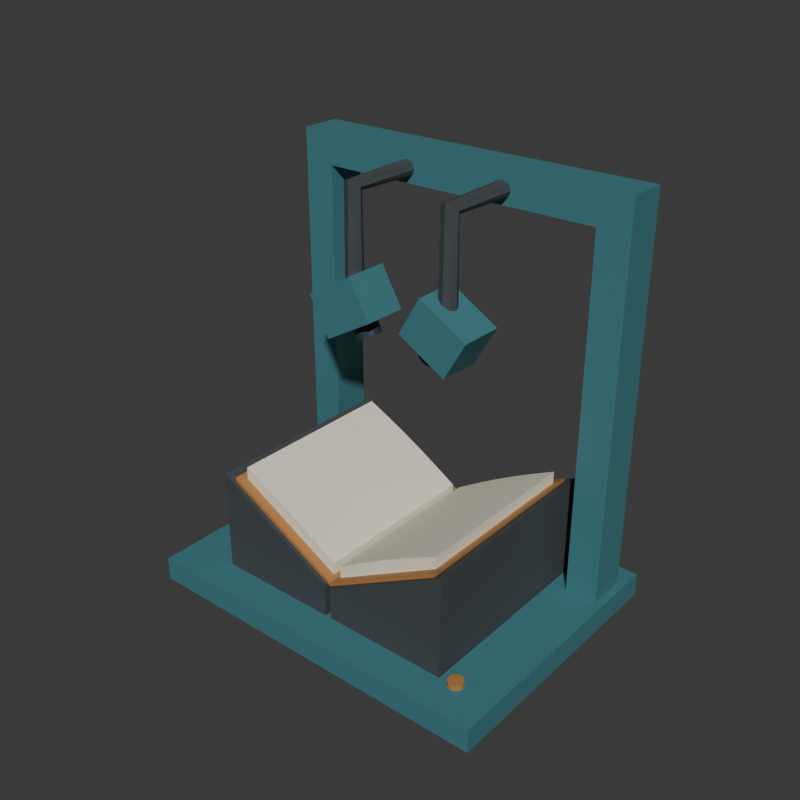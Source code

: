 # Source: source.blend  (saved by Blender 4.3.34; exported with 4.5.12 LTS)
import bpy
from mathutils import Matrix  # noqa: F401  (used for matrix-valued properties, if any)

bpy.ops.wm.read_factory_settings(use_empty=True)
scene = bpy.context.scene
scene.name = 'Scene'

# ---- collections
col_collection = bpy.data.collections.new('Collection'); scene.collection.children.link(col_collection)

# ---- materials (node trees are filled in below, after node groups)
mat_frameteal = bpy.data.materials.new('FrameTeal')
mat_cradlecharcoal = bpy.data.materials.new('CradleCharcoal')
mat_bookcoverochre = bpy.data.materials.new('BookCoverOchre')
mat_paperivory = bpy.data.materials.new('PaperIvory')
mat_opaqueopticnavy = bpy.data.materials.new('OpaqueOpticNavy')

# ---- material node trees
mat_frameteal.use_nodes = True; mat_frameteal.node_tree.nodes.clear()
_N = mat_frameteal.node_tree.nodes; _L = mat_frameteal.node_tree.links
n0 = _N.new('ShaderNodeBsdfPrincipled'); n0.name = 'Principled BSDF'; n0.location = (10, 300)
n0.inputs[0].default_value = (0.055, 0.2, 0.23, 1.0)
n0.inputs[2].default_value = 0.57
n1 = _N.new('ShaderNodeOutputMaterial'); n1.name = 'Material Output'; n1.location = (300, 300)
_L.new(n0.outputs[0], n1.inputs[0])
n1.is_active_output = True
mat_cradlecharcoal.use_nodes = True; mat_cradlecharcoal.node_tree.nodes.clear()
_N = mat_cradlecharcoal.node_tree.nodes; _L = mat_cradlecharcoal.node_tree.links
n0 = _N.new('ShaderNodeBsdfPrincipled'); n0.name = 'Principled BSDF'; n0.location = (10, 300)
n0.inputs[0].default_value = (0.055, 0.065, 0.07, 1.0)
n0.inputs[2].default_value = 0.72
n1 = _N.new('ShaderNodeOutputMaterial'); n1.name = 'Material Output'; n1.location = (300, 300)
_L.new(n0.outputs[0], n1.inputs[0])
n1.is_active_output = True
mat_bookcoverochre.use_nodes = True; mat_bookcoverochre.node_tree.nodes.clear()
_N = mat_bookcoverochre.node_tree.nodes; _L = mat_bookcoverochre.node_tree.links
n0 = _N.new('ShaderNodeBsdfPrincipled'); n0.name = 'Principled BSDF'; n0.location = (10, 300)
n0.inputs[0].default_value = (0.44, 0.2, 0.06, 1.0)
n0.inputs[2].default_value = 0.68
n1 = _N.new('ShaderNodeOutputMaterial'); n1.name = 'Material Output'; n1.location = (300, 300)
_L.new(n0.outputs[0], n1.inputs[0])
n1.is_active_output = True
mat_paperivory.use_nodes = True; mat_paperivory.node_tree.nodes.clear()
_N = mat_paperivory.node_tree.nodes; _L = mat_paperivory.node_tree.links
n0 = _N.new('ShaderNodeBsdfPrincipled'); n0.name = 'Principled BSDF'; n0.location = (10, 300)
n0.inputs[0].default_value = (0.86, 0.82, 0.66, 1.0)
n0.inputs[2].default_value = 0.88
n1 = _N.new('ShaderNodeOutputMaterial'); n1.name = 'Material Output'; n1.location = (300, 300)
_L.new(n0.outputs[0], n1.inputs[0])
n1.is_active_output = True
mat_opaqueopticnavy.use_nodes = True; mat_opaqueopticnavy.node_tree.nodes.clear()
_N = mat_opaqueopticnavy.node_tree.nodes; _L = mat_opaqueopticnavy.node_tree.links
n0 = _N.new('ShaderNodeBsdfPrincipled'); n0.name = 'Principled BSDF'; n0.location = (10, 300)
n0.inputs[0].default_value = (0.025, 0.045, 0.065, 1.0)
n0.inputs[2].default_value = 0.32
n1 = _N.new('ShaderNodeOutputMaterial'); n1.name = 'Material Output'; n1.location = (300, 300)
_L.new(n0.outputs[0], n1.inputs[0])
n1.is_active_output = True

# ---- world
world_world = bpy.data.worlds.new('World'); scene.world = world_world
world_world.use_nodes = True; world_world.node_tree.nodes.clear()
_N = world_world.node_tree.nodes; _L = world_world.node_tree.links
n0 = _N.new('ShaderNodeOutputWorld'); n0.name = 'World Output'; n0.location = (300, 300)
n1 = _N.new('ShaderNodeBackground'); n1.name = 'Background'; n1.location = (10, 300)
n1.inputs[0].default_value = (0.05088, 0.05088, 0.05088, 1.0)
_L.new(n1.outputs[0], n0.inputs[0])
n0.is_active_output = True
world_world.color = (0.05088, 0.05088, 0.05088)
world_world.sun_shadow_jitter_overblur = 0.0

# ---- meshes
me_lowgroundedbasemesh = bpy.data.meshes.new('LowGroundedBaseMesh')
me_lowgroundedbasemesh.from_pydata([(-0.46, -0.34, 0.0), (0.46, -0.34, 0.0), (-0.46, 0.34, 0.0), (0.46, 0.34, 0.0), (-0.46, -0.34, 0.06), (0.46, -0.34, 0.06), (-0.46, 0.34, 0.06), (0.46, 0.34, 0.06)], [], [(0, 2, 3), (0, 3, 1), (4, 5, 7), (4, 7, 6), (0, 1, 5), (0, 5, 4), (2, 6, 7), (2, 7, 3), (0, 4, 6), (0, 6, 2), (1, 3, 7), (1, 7, 5)])
me_lowgroundedbasemesh.materials.append(mat_frameteal)
me_lowgroundedbasemesh.materials.append(mat_cradlecharcoal)
me_lowgroundedbasemesh.materials.append(mat_bookcoverochre)
me_lowgroundedbasemesh.materials.append(mat_paperivory)
me_lowgroundedbasemesh.materials.append(mat_opaqueopticnavy)
me_lowgroundedbasemesh.update()
me_fullvsupport_1mesh = bpy.data.meshes.new('FullVSupport-1Mesh')
me_fullvsupport_1mesh.from_pydata([(-0.32, -0.255, 0.06), (-0.008, -0.255, 0.06), (-0.008, -0.255, 0.1444), (-0.32, -0.255, 0.316), (-0.32, 0.255, 0.06), (-0.008, 0.255, 0.06), (-0.008, 0.255, 0.1444), (-0.32, 0.255, 0.316)], [], [(3, 0, 1), (5, 4, 7), (1, 2, 3), (7, 6, 5), (0, 5, 1), (0, 4, 5), (1, 6, 2), (1, 5, 6), (2, 7, 3), (2, 6, 7), (3, 4, 0), (3, 7, 4)])
me_fullvsupport_1mesh.polygons.foreach_set('material_index', [1, 1, 1, 1, 1, 1, 1, 1, 1, 1, 1, 1])
me_fullvsupport_1mesh.materials.append(mat_frameteal)
me_fullvsupport_1mesh.materials.append(mat_cradlecharcoal)
me_fullvsupport_1mesh.materials.append(mat_bookcoverochre)
me_fullvsupport_1mesh.materials.append(mat_paperivory)
me_fullvsupport_1mesh.materials.append(mat_opaqueopticnavy)
me_fullvsupport_1mesh.update()
me_fullvsupport1mesh = bpy.data.meshes.new('FullVSupport1Mesh')
me_fullvsupport1mesh.from_pydata([(0.008, -0.255, 0.06), (0.32, -0.255, 0.06), (0.32, -0.255, 0.316), (0.008, -0.255, 0.1444), (0.008, 0.255, 0.06), (0.32, 0.255, 0.06), (0.32, 0.255, 0.316), (0.008, 0.255, 0.1444)], [], [(3, 0, 1), (5, 4, 7), (1, 2, 3), (7, 6, 5), (0, 5, 1), (0, 4, 5), (1, 6, 2), (1, 5, 6), (2, 7, 3), (2, 6, 7), (3, 4, 0), (3, 7, 4)])
me_fullvsupport1mesh.polygons.foreach_set('material_index', [1, 1, 1, 1, 1, 1, 1, 1, 1, 1, 1, 1])
me_fullvsupport1mesh.materials.append(mat_frameteal)
me_fullvsupport1mesh.materials.append(mat_cradlecharcoal)
me_fullvsupport1mesh.materials.append(mat_bookcoverochre)
me_fullvsupport1mesh.materials.append(mat_paperivory)
me_fullvsupport1mesh.materials.append(mat_opaqueopticnavy)
me_fullvsupport1mesh.update()
me_continuousvbookcovermesh = bpy.data.meshes.new('ContinuousVBookCoverMesh')
me_continuousvbookcovermesh.from_pydata([(-0.295, -0.245, 0.3022), (0.0, -0.245, 0.14), (0.295, -0.245, 0.3022), (0.295, -0.245, 0.3113), (0.0, -0.245, 0.149), (-0.295, -0.245, 0.3113), (-0.295, 0.245, 0.3022), (0.0, 0.245, 0.14), (0.295, 0.245, 0.3022), (0.295, 0.245, 0.3113), (0.0, 0.245, 0.149), (-0.295, 0.245, 0.3113)], [], [(5, 0, 1), (7, 6, 11), (1, 2, 3), (9, 8, 7), (1, 3, 4), (10, 9, 7), (1, 4, 5), (11, 10, 7), (0, 7, 1), (0, 6, 7), (1, 8, 2), (1, 7, 8), (2, 9, 3), (2, 8, 9), (3, 10, 4), (3, 9, 10), (4, 11, 5), (4, 10, 11), (5, 6, 0), (5, 11, 6)])
me_continuousvbookcovermesh.polygons.foreach_set('material_index', [2, 2, 2, 2, 2, 2, 2, 2, 2, 2, 2, 2, 2, 2, 2, 2, 2, 2, 2, 2])
me_continuousvbookcovermesh.materials.append(mat_frameteal)
me_continuousvbookcovermesh.materials.append(mat_cradlecharcoal)
me_continuousvbookcovermesh.materials.append(mat_bookcoverochre)
me_continuousvbookcovermesh.materials.append(mat_paperivory)
me_continuousvbookcovermesh.materials.append(mat_opaqueopticnavy)
me_continuousvbookcovermesh.update()
me_openpageblock_1mesh = bpy.data.meshes.new('OpenPageBlock-1Mesh')
me_openpageblock_1mesh.from_pydata([(-0.28, -0.221, 0.303), (-0.01, -0.221, 0.1545), (-0.01, -0.221, 0.1845), (-0.064, -0.221, 0.2177), (-0.118, -0.221, 0.2496), (-0.172, -0.221, 0.2793), (-0.226, -0.221, 0.3068), (-0.28, -0.221, 0.333), (-0.28, 0.221, 0.303), (-0.01, 0.221, 0.1545), (-0.01, 0.221, 0.1845), (-0.064, 0.221, 0.2177), (-0.118, 0.221, 0.2496), (-0.172, 0.221, 0.2793), (-0.226, 0.221, 0.3068), (-0.28, 0.221, 0.333)], [], [(7, 0, 1), (9, 8, 15), (7, 1, 2), (10, 9, 15), (7, 2, 3), (11, 10, 15), (7, 3, 4), (12, 11, 15), (7, 4, 5), (13, 12, 15), (5, 6, 7), (15, 14, 13), (0, 9, 1), (0, 8, 9), (1, 10, 2), (1, 9, 10), (2, 11, 3), (2, 10, 11), (3, 12, 4), (3, 11, 12), (4, 13, 5), (4, 12, 13), (5, 14, 6), (5, 13, 14), (6, 15, 7), (6, 14, 15), (7, 8, 0), (7, 15, 8)])
me_openpageblock_1mesh.polygons.foreach_set('material_index', [3, 3, 3, 3, 3, 3, 3, 3, 3, 3, 3, 3, 3, 3, 3, 3, 3, 3, 3, 3, 3, 3, 3, 3, 3, 3, 3, 3])
me_openpageblock_1mesh.materials.append(mat_frameteal)
me_openpageblock_1mesh.materials.append(mat_cradlecharcoal)
me_openpageblock_1mesh.materials.append(mat_bookcoverochre)
me_openpageblock_1mesh.materials.append(mat_paperivory)
me_openpageblock_1mesh.materials.append(mat_opaqueopticnavy)
me_openpageblock_1mesh.update()
me_openpageblock1mesh = bpy.data.meshes.new('OpenPageBlock1Mesh')
me_openpageblock1mesh.from_pydata([(0.01, -0.221, 0.1545), (0.28, -0.221, 0.303), (0.28, -0.221, 0.333), (0.226, -0.221, 0.3068), (0.172, -0.221, 0.2793), (0.118, -0.221, 0.2496), (0.064, -0.221, 0.2177), (0.01, -0.221, 0.1845), (0.01, 0.221, 0.1545), (0.28, 0.221, 0.303), (0.28, 0.221, 0.333), (0.226, 0.221, 0.3068), (0.172, 0.221, 0.2793), (0.118, 0.221, 0.2496), (0.064, 0.221, 0.2177), (0.01, 0.221, 0.1845)], [], [(7, 0, 1), (9, 8, 15), (7, 1, 2), (10, 9, 15), (7, 2, 3), (11, 10, 15), (7, 3, 4), (12, 11, 15), (7, 4, 5), (13, 12, 15), (5, 6, 7), (15, 14, 13), (0, 9, 1), (0, 8, 9), (1, 10, 2), (1, 9, 10), (2, 11, 3), (2, 10, 11), (3, 12, 4), (3, 11, 12), (4, 13, 5), (4, 12, 13), (5, 14, 6), (5, 13, 14), (6, 15, 7), (6, 14, 15), (7, 8, 0), (7, 15, 8)])
me_openpageblock1mesh.polygons.foreach_set('material_index', [3, 3, 3, 3, 3, 3, 3, 3, 3, 3, 3, 3, 3, 3, 3, 3, 3, 3, 3, 3, 3, 3, 3, 3, 3, 3, 3, 3])
me_openpageblock1mesh.materials.append(mat_frameteal)
me_openpageblock1mesh.materials.append(mat_cradlecharcoal)
me_openpageblock1mesh.materials.append(mat_bookcoverochre)
me_openpageblock1mesh.materials.append(mat_paperivory)
me_openpageblock1mesh.materials.append(mat_opaqueopticnavy)
me_openpageblock1mesh.update()
me_wholetwinpostcrossarchmesh = bpy.data.meshes.new('WholeTwinPostCrossArchMesh')
me_wholetwinpostcrossarchmesh.from_pydata([(-0.44, 0.18, 0.06), (-0.36, 0.18, 0.06), (-0.36, 0.18, 0.95), (0.36, 0.18, 0.95), (0.36, 0.18, 0.06), (0.44, 0.18, 0.06), (0.44, 0.18, 1.03), (-0.44, 0.18, 1.03), (-0.44, 0.28, 0.06), (-0.36, 0.28, 0.06), (-0.36, 0.28, 0.95), (0.36, 0.28, 0.95), (0.36, 0.28, 0.06), (0.44, 0.28, 0.06), (0.44, 0.28, 1.03), (-0.44, 0.28, 1.03)], [], [(7, 0, 1), (9, 8, 15), (7, 1, 2), (10, 9, 15), (7, 2, 3), (11, 10, 15), (3, 4, 5), (13, 12, 11), (3, 5, 6), (14, 13, 11), (3, 6, 7), (15, 14, 11), (0, 9, 1), (0, 8, 9), (1, 10, 2), (1, 9, 10), (2, 11, 3), (2, 10, 11), (3, 12, 4), (3, 11, 12), (4, 13, 5), (4, 12, 13), (5, 14, 6), (5, 13, 14), (6, 15, 7), (6, 14, 15), (7, 8, 0), (7, 15, 8)])
me_wholetwinpostcrossarchmesh.materials.append(mat_frameteal)
me_wholetwinpostcrossarchmesh.materials.append(mat_cradlecharcoal)
me_wholetwinpostcrossarchmesh.materials.append(mat_bookcoverochre)
me_wholetwinpostcrossarchmesh.materials.append(mat_paperivory)
me_wholetwinpostcrossarchmesh.materials.append(mat_opaqueopticnavy)
me_wholetwinpostcrossarchmesh.update()
me_fixedheadsupport_1mesh = bpy.data.meshes.new('FixedHeadSupport-1Mesh')
me_fixedheadsupport_1mesh.from_pydata([(-0.13, 0.23, 1.007), (-0.1456, 0.23, 1.001), (-0.152, 0.23, 0.985), (-0.1456, 0.23, 0.9694), (-0.13, 0.23, 0.963), (-0.1144, 0.23, 0.9694), (-0.108, 0.23, 0.985), (-0.1144, 0.23, 1.001), (-0.13, -0.01604, 1.0), (-0.1456, -0.01134, 0.9956), (-0.152, -9.821e-19, 0.985), (-0.1456, 0.01134, 0.9744), (-0.13, 0.01604, 0.9699), (-0.1144, 0.01134, 0.9744), (-0.108, 2.946e-18, 0.985), (-0.1144, -0.01134, 0.9956), (-0.13, -0.022, 0.74), (-0.1456, -0.01556, 0.74), (-0.152, -1.347e-18, 0.74), (-0.1456, 0.01556, 0.74), (-0.13, 0.022, 0.74), (-0.1144, 0.01556, 0.74), (-0.108, 4.041e-18, 0.74), (-0.1144, -0.01556, 0.74), (-0.13, 0.23, 0.985), (-0.13, 0.0, 0.74)], [], [(0, 1, 9), (0, 9, 8), (1, 2, 10), (1, 10, 9), (2, 3, 11), (2, 11, 10), (3, 4, 12), (3, 12, 11), (4, 5, 13), (4, 13, 12), (5, 6, 14), (5, 14, 13), (6, 7, 15), (6, 15, 14), (7, 0, 8), (7, 8, 15), (8, 9, 17), (8, 17, 16), (9, 10, 18), (9, 18, 17), (10, 11, 19), (10, 19, 18), (11, 12, 20), (11, 20, 19), (12, 13, 21), (12, 21, 20), (13, 14, 22), (13, 22, 21), (14, 15, 23), (14, 23, 22), (15, 8, 16), (15, 16, 23), (24, 1, 0), (24, 2, 1), (24, 3, 2), (24, 4, 3), (24, 5, 4), (24, 6, 5), (24, 7, 6), (24, 0, 7), (25, 16, 17), (25, 17, 18), (25, 18, 19), (25, 19, 20), (25, 20, 21), (25, 21, 22), (25, 22, 23), (25, 23, 16)])
me_fixedheadsupport_1mesh.polygons.foreach_set('material_index', [1, 1, 1, 1, 1, 1, 1, 1, 1, 1, 1, 1, 1, 1, 1, 1, 1, 1, 1, 1, 1, 1, 1, 1, 1, 1, 1, 1, 1, 1, 1, 1, 1, 1, 1, 1, 1, 1, 1, 1, 1, 1, 1, 1, 1, 1, 1, 1])
me_fixedheadsupport_1mesh.materials.append(mat_frameteal)
me_fixedheadsupport_1mesh.materials.append(mat_cradlecharcoal)
me_fixedheadsupport_1mesh.materials.append(mat_bookcoverochre)
me_fixedheadsupport_1mesh.materials.append(mat_paperivory)
me_fixedheadsupport_1mesh.materials.append(mat_opaqueopticnavy)
me_fixedheadsupport_1mesh.update()
me_angledpagehead_1mesh = bpy.data.meshes.new('AngledPageHead-1Mesh')
me_angledpagehead_1mesh.from_pydata([(-0.2181, -0.055, 0.7328), (-0.0967, -0.055, 0.8026), (-0.2181, 0.055, 0.7328), (-0.0967, 0.055, 0.8026), (-0.1633, -0.055, 0.6374), (-0.04191, -0.055, 0.7072), (-0.1633, 0.055, 0.6374), (-0.04191, 0.055, 0.7072)], [], [(0, 3, 2), (0, 1, 3), (4, 7, 5), (4, 6, 7), (0, 5, 1), (0, 4, 5), (2, 7, 6), (2, 3, 7), (0, 6, 4), (0, 2, 6), (1, 7, 3), (1, 5, 7)])
me_angledpagehead_1mesh.materials.append(mat_frameteal)
me_angledpagehead_1mesh.materials.append(mat_cradlecharcoal)
me_angledpagehead_1mesh.materials.append(mat_bookcoverochre)
me_angledpagehead_1mesh.materials.append(mat_paperivory)
me_angledpagehead_1mesh.materials.append(mat_opaqueopticnavy)
me_angledpagehead_1mesh.update()
me_angledpagehead_1opaquefrontopticmesh = bpy.data.meshes.new('AngledPageHead-1OpaqueFrontOpticMesh')
me_angledpagehead_1opaquefrontopticmesh.from_pydata([(-0.1041, -0.031, 0.6749), (-0.1144, -0.02864, 0.669), (-0.1231, -0.02192, 0.664), (-0.1289, -0.01186, 0.6606), (-0.131, -1.898e-18, 0.6595), (-0.1289, 0.01186, 0.6606), (-0.1231, 0.02192, 0.664), (-0.1144, 0.02864, 0.669), (-0.1041, 0.031, 0.6749), (-0.09381, 0.02864, 0.6808), (-0.08509, 0.02192, 0.6858), (-0.07926, 0.01186, 0.6892), (-0.07722, 5.695e-18, 0.6904), (-0.07926, -0.01186, 0.6892), (-0.08509, -0.02192, 0.6858), (-0.09381, -0.02864, 0.6808), (-0.08766, -0.031, 0.6463), (-0.09795, -0.02864, 0.6404), (-0.1067, -0.02192, 0.6354), (-0.1125, -0.01186, 0.632), (-0.1145, -1.898e-18, 0.6309), (-0.1125, 0.01186, 0.632), (-0.1067, 0.02192, 0.6354), (-0.09795, 0.02864, 0.6404), (-0.08766, 0.031, 0.6463), (-0.07737, 0.02864, 0.6522), (-0.06865, 0.02192, 0.6572), (-0.06283, 0.01186, 0.6606), (-0.06078, 5.695e-18, 0.6617), (-0.06283, -0.01186, 0.6606), (-0.06865, -0.02192, 0.6572), (-0.07737, -0.02864, 0.6522), (-0.1041, 0.0, 0.6749), (-0.08766, 0.0, 0.6463)], [], [(0, 1, 17), (0, 17, 16), (1, 2, 18), (1, 18, 17), (2, 3, 19), (2, 19, 18), (3, 4, 20), (3, 20, 19), (4, 5, 21), (4, 21, 20), (5, 6, 22), (5, 22, 21), (6, 7, 23), (6, 23, 22), (7, 8, 24), (7, 24, 23), (8, 9, 25), (8, 25, 24), (9, 10, 26), (9, 26, 25), (10, 11, 27), (10, 27, 26), (11, 12, 28), (11, 28, 27), (12, 13, 29), (12, 29, 28), (13, 14, 30), (13, 30, 29), (14, 15, 31), (14, 31, 30), (15, 0, 16), (15, 16, 31), (32, 1, 0), (32, 2, 1), (32, 3, 2), (32, 4, 3), (32, 5, 4), (32, 6, 5), (32, 7, 6), (32, 8, 7), (32, 9, 8), (32, 10, 9), (32, 11, 10), (32, 12, 11), (32, 13, 12), (32, 14, 13), (32, 15, 14), (32, 0, 15), (33, 16, 17), (33, 17, 18), (33, 18, 19), (33, 19, 20), (33, 20, 21), (33, 21, 22), (33, 22, 23), (33, 23, 24), (33, 24, 25), (33, 25, 26), (33, 26, 27), (33, 27, 28), (33, 28, 29), (33, 29, 30), (33, 30, 31), (33, 31, 16)])
me_angledpagehead_1opaquefrontopticmesh.polygons.foreach_set('material_index', [4, 4, 4, 4, 4, 4, 4, 4, 4, 4, 4, 4, 4, 4, 4, 4, 4, 4, 4, 4, 4, 4, 4, 4, 4, 4, 4, 4, 4, 4, 4, 4, 4, 4, 4, 4, 4, 4, 4, 4, 4, 4, 4, 4, 4, 4, 4, 4, 4, 4, 4, 4, 4, 4, 4, 4, 4, 4, 4, 4, 4, 4, 4, 4])
me_angledpagehead_1opaquefrontopticmesh.materials.append(mat_frameteal)
me_angledpagehead_1opaquefrontopticmesh.materials.append(mat_cradlecharcoal)
me_angledpagehead_1opaquefrontopticmesh.materials.append(mat_bookcoverochre)
me_angledpagehead_1opaquefrontopticmesh.materials.append(mat_paperivory)
me_angledpagehead_1opaquefrontopticmesh.materials.append(mat_opaqueopticnavy)
me_angledpagehead_1opaquefrontopticmesh.update()
me_fixedheadsupport1mesh = bpy.data.meshes.new('FixedHeadSupport1Mesh')
me_fixedheadsupport1mesh.from_pydata([(0.13, 0.23, 1.007), (0.1144, 0.23, 1.001), (0.108, 0.23, 0.985), (0.1144, 0.23, 0.9694), (0.13, 0.23, 0.963), (0.1456, 0.23, 0.9694), (0.152, 0.23, 0.985), (0.1456, 0.23, 1.001), (0.13, -0.01604, 1.0), (0.1144, -0.01134, 0.9956), (0.108, -9.821e-19, 0.985), (0.1144, 0.01134, 0.9744), (0.13, 0.01604, 0.9699), (0.1456, 0.01134, 0.9744), (0.152, 2.946e-18, 0.985), (0.1456, -0.01134, 0.9956), (0.13, -0.022, 0.74), (0.1144, -0.01556, 0.74), (0.108, -1.347e-18, 0.74), (0.1144, 0.01556, 0.74), (0.13, 0.022, 0.74), (0.1456, 0.01556, 0.74), (0.152, 4.041e-18, 0.74), (0.1456, -0.01556, 0.74), (0.13, 0.23, 0.985), (0.13, 0.0, 0.74)], [], [(0, 1, 9), (0, 9, 8), (1, 2, 10), (1, 10, 9), (2, 3, 11), (2, 11, 10), (3, 4, 12), (3, 12, 11), (4, 5, 13), (4, 13, 12), (5, 6, 14), (5, 14, 13), (6, 7, 15), (6, 15, 14), (7, 0, 8), (7, 8, 15), (8, 9, 17), (8, 17, 16), (9, 10, 18), (9, 18, 17), (10, 11, 19), (10, 19, 18), (11, 12, 20), (11, 20, 19), (12, 13, 21), (12, 21, 20), (13, 14, 22), (13, 22, 21), (14, 15, 23), (14, 23, 22), (15, 8, 16), (15, 16, 23), (24, 1, 0), (24, 2, 1), (24, 3, 2), (24, 4, 3), (24, 5, 4), (24, 6, 5), (24, 7, 6), (24, 0, 7), (25, 16, 17), (25, 17, 18), (25, 18, 19), (25, 19, 20), (25, 20, 21), (25, 21, 22), (25, 22, 23), (25, 23, 16)])
me_fixedheadsupport1mesh.polygons.foreach_set('material_index', [1, 1, 1, 1, 1, 1, 1, 1, 1, 1, 1, 1, 1, 1, 1, 1, 1, 1, 1, 1, 1, 1, 1, 1, 1, 1, 1, 1, 1, 1, 1, 1, 1, 1, 1, 1, 1, 1, 1, 1, 1, 1, 1, 1, 1, 1, 1, 1])
me_fixedheadsupport1mesh.materials.append(mat_frameteal)
me_fixedheadsupport1mesh.materials.append(mat_cradlecharcoal)
me_fixedheadsupport1mesh.materials.append(mat_bookcoverochre)
me_fixedheadsupport1mesh.materials.append(mat_paperivory)
me_fixedheadsupport1mesh.materials.append(mat_opaqueopticnavy)
me_fixedheadsupport1mesh.update()
me_angledpagehead1mesh = bpy.data.meshes.new('AngledPageHead1Mesh')
me_angledpagehead1mesh.from_pydata([(0.0967, -0.055, 0.8026), (0.2181, -0.055, 0.7328), (0.0967, 0.055, 0.8026), (0.2181, 0.055, 0.7328), (0.04191, -0.055, 0.7072), (0.1633, -0.055, 0.6374), (0.04191, 0.055, 0.7072), (0.1633, 0.055, 0.6374)], [], [(0, 3, 2), (0, 1, 3), (4, 7, 5), (4, 6, 7), (0, 5, 1), (0, 4, 5), (2, 7, 6), (2, 3, 7), (0, 6, 4), (0, 2, 6), (1, 7, 3), (1, 5, 7)])
me_angledpagehead1mesh.materials.append(mat_frameteal)
me_angledpagehead1mesh.materials.append(mat_cradlecharcoal)
me_angledpagehead1mesh.materials.append(mat_bookcoverochre)
me_angledpagehead1mesh.materials.append(mat_paperivory)
me_angledpagehead1mesh.materials.append(mat_opaqueopticnavy)
me_angledpagehead1mesh.update()
me_angledpagehead1opaquefrontopticmesh = bpy.data.meshes.new('AngledPageHead1OpaqueFrontOpticMesh')
me_angledpagehead1opaquefrontopticmesh.from_pydata([(0.1041, -0.031, 0.6749), (0.09381, -0.02864, 0.6808), (0.08509, -0.02192, 0.6858), (0.07926, -0.01186, 0.6892), (0.07722, -1.898e-18, 0.6904), (0.07926, 0.01186, 0.6892), (0.08509, 0.02192, 0.6858), (0.09381, 0.02864, 0.6808), (0.1041, 0.031, 0.6749), (0.1144, 0.02864, 0.669), (0.1231, 0.02192, 0.664), (0.1289, 0.01186, 0.6606), (0.131, 5.695e-18, 0.6595), (0.1289, -0.01186, 0.6606), (0.1231, -0.02192, 0.664), (0.1144, -0.02864, 0.669), (0.08766, -0.031, 0.6463), (0.07737, -0.02864, 0.6522), (0.06865, -0.02192, 0.6572), (0.06283, -0.01186, 0.6606), (0.06078, -1.898e-18, 0.6617), (0.06283, 0.01186, 0.6606), (0.06865, 0.02192, 0.6572), (0.07737, 0.02864, 0.6522), (0.08766, 0.031, 0.6463), (0.09795, 0.02864, 0.6404), (0.1067, 0.02192, 0.6354), (0.1125, 0.01186, 0.632), (0.1145, 5.695e-18, 0.6309), (0.1125, -0.01186, 0.632), (0.1067, -0.02192, 0.6354), (0.09795, -0.02864, 0.6404), (0.1041, 0.0, 0.6749), (0.08766, 0.0, 0.6463)], [], [(0, 1, 17), (0, 17, 16), (1, 2, 18), (1, 18, 17), (2, 3, 19), (2, 19, 18), (3, 4, 20), (3, 20, 19), (4, 5, 21), (4, 21, 20), (5, 6, 22), (5, 22, 21), (6, 7, 23), (6, 23, 22), (7, 8, 24), (7, 24, 23), (8, 9, 25), (8, 25, 24), (9, 10, 26), (9, 26, 25), (10, 11, 27), (10, 27, 26), (11, 12, 28), (11, 28, 27), (12, 13, 29), (12, 29, 28), (13, 14, 30), (13, 30, 29), (14, 15, 31), (14, 31, 30), (15, 0, 16), (15, 16, 31), (32, 1, 0), (32, 2, 1), (32, 3, 2), (32, 4, 3), (32, 5, 4), (32, 6, 5), (32, 7, 6), (32, 8, 7), (32, 9, 8), (32, 10, 9), (32, 11, 10), (32, 12, 11), (32, 13, 12), (32, 14, 13), (32, 15, 14), (32, 0, 15), (33, 16, 17), (33, 17, 18), (33, 18, 19), (33, 19, 20), (33, 20, 21), (33, 21, 22), (33, 22, 23), (33, 23, 24), (33, 24, 25), (33, 25, 26), (33, 26, 27), (33, 27, 28), (33, 28, 29), (33, 29, 30), (33, 30, 31), (33, 31, 16)])
me_angledpagehead1opaquefrontopticmesh.polygons.foreach_set('material_index', [4, 4, 4, 4, 4, 4, 4, 4, 4, 4, 4, 4, 4, 4, 4, 4, 4, 4, 4, 4, 4, 4, 4, 4, 4, 4, 4, 4, 4, 4, 4, 4, 4, 4, 4, 4, 4, 4, 4, 4, 4, 4, 4, 4, 4, 4, 4, 4, 4, 4, 4, 4, 4, 4, 4, 4, 4, 4, 4, 4, 4, 4, 4, 4])
me_angledpagehead1opaquefrontopticmesh.materials.append(mat_frameteal)
me_angledpagehead1opaquefrontopticmesh.materials.append(mat_cradlecharcoal)
me_angledpagehead1opaquefrontopticmesh.materials.append(mat_bookcoverochre)
me_angledpagehead1opaquefrontopticmesh.materials.append(mat_paperivory)
me_angledpagehead1opaquefrontopticmesh.materials.append(mat_opaqueopticnavy)
me_angledpagehead1opaquefrontopticmesh.update()
me_fixedcontrolbuttonmesh = bpy.data.meshes.new('FixedControlButtonMesh')
me_fixedcontrolbuttonmesh.from_pydata([(0.36, -0.231, 0.057), (0.3527, -0.2324, 0.057), (0.3466, -0.2366, 0.057), (0.3424, -0.2427, 0.057), (0.341, -0.25, 0.057), (0.3424, -0.2573, 0.057), (0.3466, -0.2634, 0.057), (0.3527, -0.2676, 0.057), (0.36, -0.269, 0.057), (0.3673, -0.2676, 0.057), (0.3734, -0.2634, 0.057), (0.3776, -0.2573, 0.057), (0.379, -0.25, 0.057), (0.3776, -0.2427, 0.057), (0.3734, -0.2366, 0.057), (0.3673, -0.2324, 0.057), (0.36, -0.231, 0.073), (0.3527, -0.2324, 0.073), (0.3466, -0.2366, 0.073), (0.3424, -0.2427, 0.073), (0.341, -0.25, 0.073), (0.3424, -0.2573, 0.073), (0.3466, -0.2634, 0.073), (0.3527, -0.2676, 0.073), (0.36, -0.269, 0.073), (0.3673, -0.2676, 0.073), (0.3734, -0.2634, 0.073), (0.3776, -0.2573, 0.073), (0.379, -0.25, 0.073), (0.3776, -0.2427, 0.073), (0.3734, -0.2366, 0.073), (0.3673, -0.2324, 0.073), (0.36, -0.25, 0.057), (0.36, -0.25, 0.073)], [], [(0, 1, 17), (0, 17, 16), (1, 2, 18), (1, 18, 17), (2, 3, 19), (2, 19, 18), (3, 4, 20), (3, 20, 19), (4, 5, 21), (4, 21, 20), (5, 6, 22), (5, 22, 21), (6, 7, 23), (6, 23, 22), (7, 8, 24), (7, 24, 23), (8, 9, 25), (8, 25, 24), (9, 10, 26), (9, 26, 25), (10, 11, 27), (10, 27, 26), (11, 12, 28), (11, 28, 27), (12, 13, 29), (12, 29, 28), (13, 14, 30), (13, 30, 29), (14, 15, 31), (14, 31, 30), (15, 0, 16), (15, 16, 31), (32, 1, 0), (32, 2, 1), (32, 3, 2), (32, 4, 3), (32, 5, 4), (32, 6, 5), (32, 7, 6), (32, 8, 7), (32, 9, 8), (32, 10, 9), (32, 11, 10), (32, 12, 11), (32, 13, 12), (32, 14, 13), (32, 15, 14), (32, 0, 15), (33, 16, 17), (33, 17, 18), (33, 18, 19), (33, 19, 20), (33, 20, 21), (33, 21, 22), (33, 22, 23), (33, 23, 24), (33, 24, 25), (33, 25, 26), (33, 26, 27), (33, 27, 28), (33, 28, 29), (33, 29, 30), (33, 30, 31), (33, 31, 16)])
me_fixedcontrolbuttonmesh.polygons.foreach_set('material_index', [2, 2, 2, 2, 2, 2, 2, 2, 2, 2, 2, 2, 2, 2, 2, 2, 2, 2, 2, 2, 2, 2, 2, 2, 2, 2, 2, 2, 2, 2, 2, 2, 2, 2, 2, 2, 2, 2, 2, 2, 2, 2, 2, 2, 2, 2, 2, 2, 2, 2, 2, 2, 2, 2, 2, 2, 2, 2, 2, 2, 2, 2, 2, 2])
me_fixedcontrolbuttonmesh.materials.append(mat_frameteal)
me_fixedcontrolbuttonmesh.materials.append(mat_cradlecharcoal)
me_fixedcontrolbuttonmesh.materials.append(mat_bookcoverochre)
me_fixedcontrolbuttonmesh.materials.append(mat_paperivory)
me_fixedcontrolbuttonmesh.materials.append(mat_opaqueopticnavy)
me_fixedcontrolbuttonmesh.update()

# ---- objects
ob_lowgroundedbase = bpy.data.objects.new('LowGroundedBase', me_lowgroundedbasemesh)
ob_fullvsupport_1 = bpy.data.objects.new('FullVSupport-1', me_fullvsupport_1mesh)
ob_fullvsupport1 = bpy.data.objects.new('FullVSupport1', me_fullvsupport1mesh)
ob_continuousvbookcover = bpy.data.objects.new('ContinuousVBookCover', me_continuousvbookcovermesh)
ob_openpageblock_1 = bpy.data.objects.new('OpenPageBlock-1', me_openpageblock_1mesh)
ob_openpageblock1 = bpy.data.objects.new('OpenPageBlock1', me_openpageblock1mesh)
ob_wholetwinpostcrossarch = bpy.data.objects.new('WholeTwinPostCrossArch', me_wholetwinpostcrossarchmesh)
ob_fixedheadsupport_1 = bpy.data.objects.new('FixedHeadSupport-1', me_fixedheadsupport_1mesh)
ob_angledpagehead_1 = bpy.data.objects.new('AngledPageHead-1', me_angledpagehead_1mesh)
ob_angledpagehead_1opaquefrontoptic = bpy.data.objects.new('AngledPageHead-1OpaqueFrontOptic', me_angledpagehead_1opaquefrontopticmesh)
ob_fixedheadsupport1 = bpy.data.objects.new('FixedHeadSupport1', me_fixedheadsupport1mesh)
ob_angledpagehead1 = bpy.data.objects.new('AngledPageHead1', me_angledpagehead1mesh)
ob_angledpagehead1opaquefrontoptic = bpy.data.objects.new('AngledPageHead1OpaqueFrontOptic', me_angledpagehead1opaquefrontopticmesh)
ob_fixedcontrolbutton = bpy.data.objects.new('FixedControlButton', me_fixedcontrolbuttonmesh)

# ---- transforms, parenting, visibility, modifiers, constraints
ob_lowgroundedbase.location = (0.0, 0.0, 0.0)
ob_fullvsupport_1.location = (0.0, 0.0, 0.0)
ob_fullvsupport1.location = (0.0, 0.0, 0.0)
ob_continuousvbookcover.location = (0.0, 0.0, 0.0)
ob_openpageblock_1.location = (0.0, 0.0, 0.0)
ob_openpageblock1.location = (0.0, 0.0, 0.0)
ob_wholetwinpostcrossarch.location = (0.0, 0.0, 0.0)
ob_fixedheadsupport_1.location = (0.0, 0.0, 0.0)
ob_angledpagehead_1.location = (0.0, 0.0, 0.0)
ob_angledpagehead_1opaquefrontoptic.location = (0.0, 0.0, 0.0)
ob_fixedheadsupport1.location = (0.0, 0.0, 0.0)
ob_angledpagehead1.location = (0.0, 0.0, 0.0)
ob_angledpagehead1opaquefrontoptic.location = (0.0, 0.0, 0.0)
ob_fixedcontrolbutton.location = (0.0, 0.0, 0.0)

# ---- collection membership
scene.collection.objects.link(ob_lowgroundedbase)
scene.collection.objects.link(ob_fullvsupport_1)
scene.collection.objects.link(ob_fullvsupport1)
scene.collection.objects.link(ob_continuousvbookcover)
scene.collection.objects.link(ob_openpageblock_1)
scene.collection.objects.link(ob_openpageblock1)
scene.collection.objects.link(ob_wholetwinpostcrossarch)
scene.collection.objects.link(ob_fixedheadsupport_1)
scene.collection.objects.link(ob_angledpagehead_1)
scene.collection.objects.link(ob_angledpagehead_1opaquefrontoptic)
scene.collection.objects.link(ob_fixedheadsupport1)
scene.collection.objects.link(ob_angledpagehead1)
scene.collection.objects.link(ob_angledpagehead1opaquefrontoptic)
scene.collection.objects.link(ob_fixedcontrolbutton)

# ---- scene / render settings (as saved in the file)
scene.frame_start = 1; scene.frame_end = 250; scene.frame_set(1)
scene.render.engine = 'CYCLES'
scene.render.resolution_x = 640
scene.render.resolution_y = 640
scene.render.use_compositing = False
scene.cycles.use_denoising = False
scene.cycles.samples = 128
scene.cycles.use_adaptive_sampling = False
bpy.context.view_layer.update()

# ---- added for rendering (the .blend has no active camera and no usable light): camera, sun
cam_auto = bpy.data.cameras.new('AutoCamera')
cam_auto.lens = 50.0
cam_auto.sensor_width = 36.0
cam_auto.clip_end = 1000.0
ob_auto_camera = bpy.data.objects.new('AutoCamera', cam_auto)
scene.collection.objects.link(ob_auto_camera)
ob_auto_camera.location = (1.42428, -1.70913, 1.65442)
ob_auto_camera.rotation_euler = (1.09748, -7.21219e-08, 0.694738)
scene.camera = ob_auto_camera
light_auto_sun = bpy.data.lights.new('AutoSun', 'SUN')
light_auto_sun.energy = 3.0
light_auto_sun.angle = 0.0523599
ob_auto_sun = bpy.data.objects.new('AutoSun', light_auto_sun)
scene.collection.objects.link(ob_auto_sun)
ob_auto_sun.rotation_euler = (0.872665, 0.174533, 0.523599)
bpy.context.view_layer.update()

